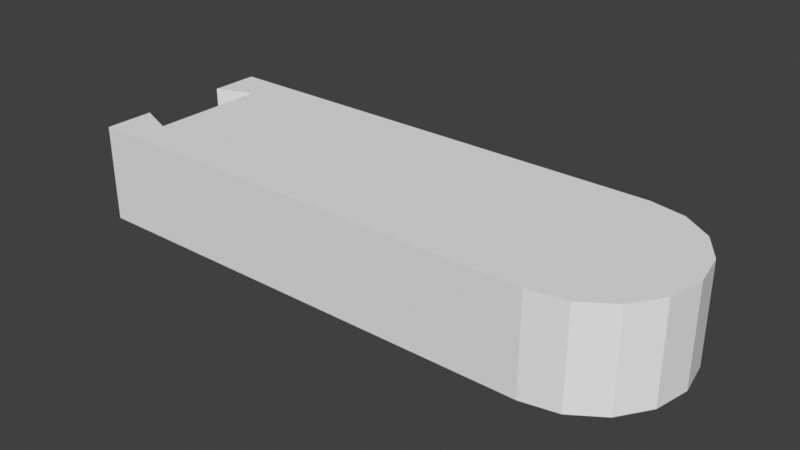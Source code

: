 # Source: RobotArmSwivelPart.blend  (saved by Blender 3.6.13; exported with 4.5.12 LTS)
import bpy
from mathutils import Matrix  # noqa: F401  (used for matrix-valued properties, if any)

bpy.ops.wm.read_factory_settings(use_empty=True)
scene = bpy.context.scene
scene.name = 'Scene'

# ---- collections
col_collection = bpy.data.collections.new('Collection'); scene.collection.children.link(col_collection)

# ---- world
world_world = bpy.data.worlds.new('World'); scene.world = world_world
world_world.use_nodes = True; world_world.node_tree.nodes.clear()
_N = world_world.node_tree.nodes; _L = world_world.node_tree.links
n0 = _N.new('ShaderNodeOutputWorld'); n0.name = 'World Output'; n0.location = (300, 300)
n1 = _N.new('ShaderNodeBackground'); n1.name = 'Background'; n1.location = (10, 300)
n1.inputs[0].default_value = (0.05088, 0.05088, 0.05088, 1.0)
_L.new(n1.outputs[0], n0.inputs[0])
n0.is_active_output = True
world_world.color = (0.05088, 0.05088, 0.05088)
world_world.use_sun_shadow = False
world_world.sun_shadow_jitter_overblur = 0.0

# ---- meshes
me_cylinder_009 = bpy.data.meshes.new('Cylinder.009')
me_cylinder_009.from_pydata([(-15.0, -16.45, 0.0), (-15.0, 16.45, 0.0), (20.0, -16.45, 0.0), (20.0, 16.45, 0.0), (30.23, 24.0, -12.51), (30.23, 24.0, 12.49), (38.02, 24.0, -12.51), (38.02, 24.0, 12.49), (47.2, 24.0, -12.51), (47.2, 24.0, 12.49), (56.39, 22.17, -12.51), (56.39, 22.17, 12.49), (64.18, 16.97, -12.51), (64.18, 16.97, 12.49), (69.38, 9.184, -12.51), (69.38, 9.184, 12.49), (71.2, 2.686e-06, -12.51), (71.2, 2.686e-06, 12.49), (23.2, -24.0, 12.49), (30.23, -24.0, -12.51), (30.23, -24.0, 12.49), (38.02, -24.0, -12.51), (38.02, -24.0, 12.49), (47.2, -24.0, -12.51), (47.2, -24.0, 12.49), (56.39, -22.17, -12.51), (56.39, -22.17, 12.49), (64.18, -16.97, -12.51), (64.18, -16.97, 12.49), (69.38, -9.184, -12.51), (69.38, -9.184, 12.49), (23.2, -24.0, -12.51), (23.2, 24.0, -12.51), (23.2, 24.0, 12.49), (-11.8, 16.45, -12.51), (20.0, 1.987e-06, -12.51), (20.0, 16.45, -12.51), (-11.8, -16.45, -12.51), (20.0, -16.45, -12.51), (-15.0, -16.45, -12.51), (-15.0, 16.45, -12.51), (-75.3, 24.0, -12.51), (-75.3, 24.0, 12.49), (-75.3, -24.0, 12.49), (-75.3, -24.0, -12.51), (-65.5, 15.11, 12.49), (-65.5, -15.11, 12.49), (-75.3, -11.29, 12.49), (-75.3, 11.29, 12.49), (-65.5, 15.11, -12.51), (-65.5, -15.11, -12.51), (-75.3, -11.29, -12.51), (-75.3, 11.29, -12.51)], [], [(32, 33, 5, 4), (4, 5, 7, 6), (6, 7, 9, 8), (8, 9, 11, 10), (10, 11, 13, 12), (12, 13, 15, 14), (14, 15, 17, 16), (36, 34, 32, 4, 6, 8, 10, 12, 14, 16, 35), (31, 19, 20, 18), (19, 21, 22, 20), (21, 23, 24, 22), (23, 25, 26, 24), (25, 27, 28, 26), (27, 29, 30, 28), (29, 16, 17, 30), (23, 21, 19, 31, 37, 38, 35, 16, 29, 27, 25), (41, 42, 33, 32), (40, 1, 0, 39), (34, 36, 3, 1, 40), (35, 38, 2, 3, 36), (37, 39, 0, 2, 38), (3, 2, 0, 1), (46, 47, 43, 18, 33, 42, 48, 45), (49, 52, 41, 32, 34, 40, 39, 37, 31, 44, 51, 50), (31, 18, 43, 44), (52, 48, 42, 41), (48, 52, 49, 45), (46, 45, 49, 50), (47, 46, 50, 51), (44, 43, 47, 51), (7, 5, 33, 18, 20, 22, 24, 26, 28, 30, 17, 15, 13, 11, 9)])
me_cylinder_009.polygons.foreach_set('material_index', [0, 0, 0, 0, 0, 0, 0, 0, 0, 0, 0, 0, 0, 0, 0, 0, 0, 11880, 11880, 11880, 11880, 11880, 0, 0, 0, 0, 0, 0, 0, 0, 0])
_uv = me_cylinder_009.uv_layers.new(name='UVMap')
_uv.uv.foreach_set('vector', [0.6875, 0.0, 0.6875, 1.0, 0.625, 1.0, 0.625, 0.0, 0.625, 0.0, 0.625, 1.0, 0.5625, 1.0, 0.5625, 0.0, 0.5625, 0.0, 0.5625, 1.0, 0.5, 1.0, 0.5, 0.0, 0.5, 0.0, 0.5, 1.0, 0.4375, 1.0, 0.4375, 0.0, 0.4375, 0.0, 0.4375, 1.0, 0.375, 1.0, 0.375, 0.0, 0.375, 0.0, 0.375, 1.0, 0.3125, 1.0, 0.3125, 0.0, 0.3125, 0.0, 0.3125, 1.0, 0.25, 1.0, 0.25, 0.0, 0.4398, 0.0, 0.707, 0.0, 0.6875, 0.0, 0.625, 0.0, 0.5625, 0.0, 0.5, 0.0, 0.4375, 0.0, 0.375, 0.0, 0.3125, 0.0, 0.25, 0.0, 0.4167, 0.0, 0.6875, 0.0, 0.625, 0.0, 0.625, 1.0, 0.6875, 1.0, 0.625, 0.0, 0.5625, 0.0, 0.5625, 1.0, 0.625, 1.0, 0.5625, 0.0, 0.5, 0.0, 0.5, 1.0, 0.5625, 1.0, 0.5, 0.0, 0.4375, 0.0, 0.4375, 1.0, 0.5, 1.0, 0.4375, 0.0, 0.375, 0.0, 0.375, 1.0, 0.4375, 1.0, 0.375, 0.0, 0.3125, 0.0, 0.3125, 1.0, 0.375, 1.0, 0.3125, 0.0, 0.25, 0.0, 0.25, 1.0, 0.3125, 1.0, 0.5, 0.0, 0.5625, 0.0, 0.625, 0.0, 0.6875, 0.0, 0.707, 0.0, 0.4398, 0.0, 0.4167, 0.0, 0.25, 0.0, 0.3125, 0.0, 0.375, 0.0, 0.4375, 0.0, 0.375, 0.375, 0.625, 0.375, 0.625, 0.5, 0.375, 0.5, 0.3785, 0.25, 0.625, 0.25, 0.625, 0.0, 0.3785, 0.0, 0.3785, 0.2778, 0.3785, 0.5, 0.625, 0.5, 0.625, 0.25, 0.3785, 0.25, 0.3785, 0.625, 0.3785, 0.75, 0.625, 0.75, 0.625, 0.5, 0.3785, 0.5, 0.3785, 0.9722, 0.3785, 1.0, 0.625, 1.0, 0.625, 0.75, 0.3785, 0.75, 0.625, 0.5, 0.625, 0.75, 0.875, 0.75, 0.875, 0.5, 0.7376, 0.7031, 0.75, 0.6832, 0.75, 0.75, 0.625, 0.75, 0.625, 0.5, 0.75, 0.5, 0.75, 0.5668, 0.7376, 0.5469, 0.2624, 0.5469, 0.25, 0.5668, 0.25, 0.5, 0.375, 0.5, 0.375, 0.5391, 0.3699, 0.5391, 0.3699, 0.7109, 0.375, 0.7109, 0.375, 0.75, 0.25, 0.75, 0.25, 0.6832, 0.2624, 0.7031, 0.375, 0.75, 0.625, 0.75, 0.625, 0.875, 0.375, 0.875, 0.25, 0.5668, 0.75, 0.5668, 0.75, 0.5, 0.375, 0.375, 0.75, 0.5668, 0.25, 0.5668, 0.2624, 0.5469, 0.7376, 0.5469, 0.7376, 0.7031, 0.7376, 0.5469, 0.2624, 0.5469, 0.2624, 0.7031, 0.75, 0.6832, 0.7376, 0.7031, 0.2624, 0.7031, 0.25, 0.6832, 0.25, 0.75, 0.75, 0.75, 0.75, 0.6832, 0.25, 0.6832, 0.5625, 1.0, 0.625, 1.0, 0.625, 0.5, 0.6875, 1.0, 0.625, 1.0, 0.5625, 1.0, 0.5, 1.0, 0.4375, 1.0, 0.375, 1.0, 0.3125, 1.0, 0.25, 1.0, 0.3125, 1.0, 0.375, 1.0, 0.4375, 1.0, 0.5, 1.0])
me_cylinder_009.update()

# ---- objects
ob_cylinder_005 = bpy.data.objects.new('Cylinder.005', me_cylinder_009)

# ---- transforms, parenting, visibility, modifiers, constraints
ob_cylinder_005.location = (0.0, 30.0, 0.0)

# ---- collection membership
col_collection.objects.link(ob_cylinder_005)

# ---- scene / render settings (as saved in the file)
scene.frame_start = 1; scene.frame_end = 250; scene.frame_set(1)
scene.render.engine = 'BLENDER_EEVEE_NEXT'
scene.cycles.sampling_pattern = 'TABULATED_SOBOL'
scene.view_settings.view_transform = 'Standard'
bpy.context.view_layer.update()

# ---- added for rendering (the .blend has no active camera and no usable light): camera, sun
cam_auto = bpy.data.cameras.new('AutoCamera')
cam_auto.lens = 50.0
cam_auto.sensor_width = 36.0
cam_auto.clip_end = 2535.94
ob_auto_camera = bpy.data.objects.new('AutoCamera', cam_auto)
scene.collection.objects.link(ob_auto_camera)
ob_auto_camera.location = (142.454, -143.399, 115.593)
ob_auto_camera.rotation_euler = (1.09748, -7.21219e-08, 0.694738)
scene.camera = ob_auto_camera
light_auto_sun = bpy.data.lights.new('AutoSun', 'SUN')
light_auto_sun.energy = 3.0
light_auto_sun.angle = 0.0523599
ob_auto_sun = bpy.data.objects.new('AutoSun', light_auto_sun)
scene.collection.objects.link(ob_auto_sun)
ob_auto_sun.rotation_euler = (0.872665, 0.174533, 0.523599)
bpy.context.view_layer.update()
